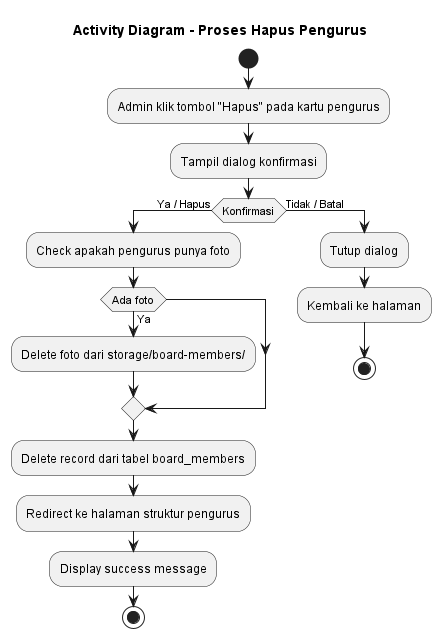

The diagram above was rendered by PlantUML. Its source (embedded in the PNG):
@startuml Hapus_Pengurus
title Activity Diagram - Proses Hapus Pengurus

start
:Admin klik tombol "Hapus" pada kartu pengurus;
:Tampil dialog konfirmasi;

if (Konfirmasi) then (Ya / Hapus)
    :Check apakah pengurus punya foto;
    if (Ada foto) then (Ya)
        :Delete foto dari storage/board-members/;
    endif
    :Delete record dari tabel board_members;
    :Redirect ke halaman struktur pengurus;
    :Display success message;
    stop
else (Tidak / Batal)
    :Tutup dialog;
    :Kembali ke halaman;
    stop
endif

@enduml